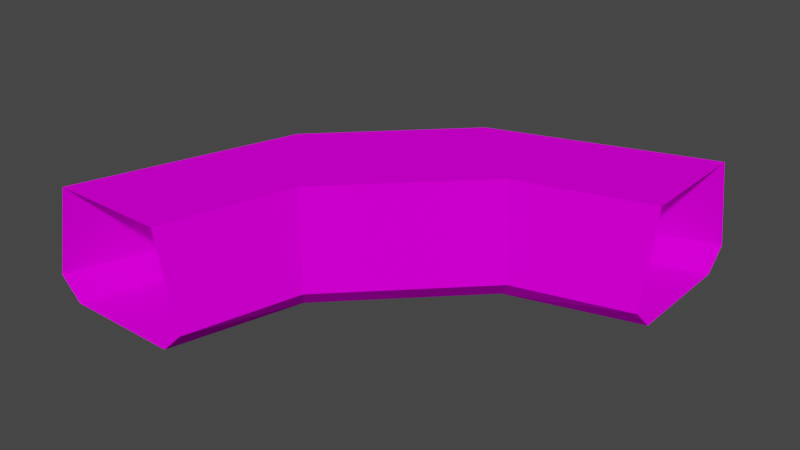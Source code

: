 # Source: 63134.blend  (saved by Blender 3.3.6; exported with 4.5.12 LTS)
import bpy
from mathutils import Matrix  # noqa: F401  (used for matrix-valued properties, if any)

bpy.ops.wm.read_factory_settings(use_empty=True)
scene = bpy.context.scene
scene.name = 'Scene'

# ---- collections
col_collection = bpy.data.collections.new('Collection'); scene.collection.children.link(col_collection)

# ---- images (referenced by path relative to the original .blend; pixels are not part of the script)
import os
ASSET_DIR = os.environ.get("B2B_ASSET_DIR", "")  # directory of the original .blend (textures are referenced by path, not embedded)
HERE = os.path.dirname(os.path.abspath(__file__))  # packed textures are extracted next to this script under _unpacked/

def load_image(name, relpath, width, height, colorspace="sRGB"):
    """Load a texture the original file referenced (path relative to the .blend, or extracted next to this script)."""
    p = next((c for c in (os.path.join(HERE, relpath), os.path.join(ASSET_DIR, relpath)) if relpath and os.path.exists(c)), "")
    if p:
        img = bpy.data.images.load(p, check_existing=True)
        img.name = name
    else:  # same state as the original file: an image datablock whose file is absent (Cycles renders it pink)
        img = bpy.data.images.new(name, width, height)
        img.source = "FILE"
        img.filepath = "//" + (relpath or name)
    img.colorspace_settings.name = colorspace
    return img
img_texture_123_2_png = load_image('TEXTURE.123_2.png', 'images/TEXTURE.123_2.png', 1024, 1024, 'sRGB')
img_texture_123_4_png = load_image('TEXTURE.123_4.png', 'images/TEXTURE.123_4.png', 1024, 1024, 'sRGB')
img_texture_123_3_png = load_image('TEXTURE.123_3.png', 'images/TEXTURE.123_3.png', 1024, 1024, 'sRGB')

# ---- materials (node trees are filled in below, after node groups)
mat_texture_123_2_material = bpy.data.materials.new('TEXTURE.123_2-material')
mat_texture_123_2_material.use_backface_culling = True
mat_texture_123_2_material.use_transparent_shadow = False
mat_texture_123_4_material = bpy.data.materials.new('TEXTURE.123_4-material')
mat_texture_123_4_material.use_backface_culling = True
mat_texture_123_4_material.use_transparent_shadow = False
mat_texture_123_3_material = bpy.data.materials.new('TEXTURE.123_3-material')
mat_texture_123_3_material.use_backface_culling = True
mat_texture_123_3_material.use_transparent_shadow = False

# ---- material node trees
mat_texture_123_2_material.use_nodes = True; mat_texture_123_2_material.node_tree.nodes.clear()
_N = mat_texture_123_2_material.node_tree.nodes; _L = mat_texture_123_2_material.node_tree.links
n0 = _N.new('ShaderNodeBsdfPrincipled'); n0.name = 'Principled BSDF'; n0.location = (0, 300)
n0.distribution = 'GGX'
n0.subsurface_method = 'RANDOM_WALK_SKIN'
n0.inputs[3].default_value = 1.45
n0.inputs[13].default_value = 0.0
n0.inputs[27].default_value = (0.0, 0.0, 0.0, 1.0)
n0.inputs[28].default_value = 1.0
n1 = _N.new('ShaderNodeOutputMaterial'); n1.name = 'Material Output'; n1.location = (300, 300)
n2 = _N.new('ShaderNodeTexImage'); n2.name = 'Image Texture'; n2.location = (-300, 300)
n2.label = 'Base Color'
n2.image = img_texture_123_2_png
_L.new(n0.outputs[0], n1.inputs[0])
_L.new(n2.outputs[0], n0.inputs[0])
n1.is_active_output = True
mat_texture_123_4_material.use_nodes = True; mat_texture_123_4_material.node_tree.nodes.clear()
_N = mat_texture_123_4_material.node_tree.nodes; _L = mat_texture_123_4_material.node_tree.links
n0 = _N.new('ShaderNodeBsdfPrincipled'); n0.name = 'Principled BSDF'; n0.location = (0, 300)
n0.distribution = 'GGX'
n0.subsurface_method = 'RANDOM_WALK_SKIN'
n0.inputs[3].default_value = 1.45
n0.inputs[13].default_value = 0.0
n0.inputs[27].default_value = (0.0, 0.0, 0.0, 1.0)
n0.inputs[28].default_value = 1.0
n1 = _N.new('ShaderNodeOutputMaterial'); n1.name = 'Material Output'; n1.location = (300, 300)
n2 = _N.new('ShaderNodeTexImage'); n2.name = 'Image Texture'; n2.location = (-300, 300)
n2.label = 'Base Color'
n2.image = img_texture_123_4_png
_L.new(n0.outputs[0], n1.inputs[0])
_L.new(n2.outputs[0], n0.inputs[0])
n1.is_active_output = True
mat_texture_123_3_material.use_nodes = True; mat_texture_123_3_material.node_tree.nodes.clear()
_N = mat_texture_123_3_material.node_tree.nodes; _L = mat_texture_123_3_material.node_tree.links
n0 = _N.new('ShaderNodeBsdfPrincipled'); n0.name = 'Principled BSDF'; n0.location = (0, 300)
n0.distribution = 'GGX'
n0.subsurface_method = 'RANDOM_WALK_SKIN'
n0.inputs[3].default_value = 1.45
n0.inputs[13].default_value = 0.0
n0.inputs[27].default_value = (0.0, 0.0, 0.0, 1.0)
n0.inputs[28].default_value = 1.0
n1 = _N.new('ShaderNodeOutputMaterial'); n1.name = 'Material Output'; n1.location = (300, 300)
n2 = _N.new('ShaderNodeTexImage'); n2.name = 'Image Texture'; n2.location = (-300, 300)
n2.label = 'Base Color'
n2.image = img_texture_123_3_png
_L.new(n0.outputs[0], n1.inputs[0])
_L.new(n2.outputs[0], n0.inputs[0])
n1.is_active_output = True

# ---- world
world_world = bpy.data.worlds.new('World'); scene.world = world_world
world_world.use_nodes = True; world_world.node_tree.nodes.clear()
_N = world_world.node_tree.nodes; _L = world_world.node_tree.links
n0 = _N.new('ShaderNodeOutputWorld'); n0.name = 'World Output'; n0.location = (300, 300)
n1 = _N.new('ShaderNodeBackground'); n1.name = 'Background'; n1.location = (10, 300)
n1.inputs[0].default_value = (0.05088, 0.05088, 0.05088, 1.0)
_L.new(n1.outputs[0], n0.inputs[0])
n0.is_active_output = True
world_world.color = (0.05088, 0.05088, 0.05088)
world_world.use_sun_shadow = False
world_world.sun_shadow_jitter_overblur = 0.0

# ---- meshes
me_model63134 = bpy.data.meshes.new('model63134')
me_model63134.from_pydata([(-115.0, -24.0, 7.629e-06), (-192.0, -256.0, 4.578e-05), (-64.0, -256.0, 4.578e-05), (-24.0, -115.0, 2.289e-05), (24.0, 115.0, -1.526e-05), (115.0, 24.0, 0.0), (256.0, 64.0, -7.629e-06), (256.0, 192.0, -3.052e-05), (-216.0, -256.0, 24.0), (-192.0, -256.0, 1.526e-05), (-115.0, -24.0, -1.526e-05), (-132.0, -7.0, 24.0), (-192.0, -256.0, 126.0), (-115.0, -24.0, 126.0), (-40.0, -256.0, 24.0), (-7.0, -132.0, 24.0), (-24.0, -115.0, 1.874e-05), (-64.0, -256.0, 4.171e-05), (-24.0, -115.0, 126.0), (-64.0, -256.0, 126.0), (256.0, 216.0, 24.0), (7.0, 132.0, 24.0), (24.0, 115.0, 0.0), (256.0, 192.0, -1.526e-05), (256.0, 192.0, 126.0), (24.0, 115.0, 126.0), (115.0, 24.0, -3.91e-06), (132.0, 7.0, 24.0), (256.0, 40.0, 24.0), (256.0, 64.0, -1.043e-05), (115.0, 24.0, 126.0), (256.0, 64.0, 126.0), (-115.0, -24.0, 126.0), (-132.0, -7.0, 24.0), (7.0, 132.0, 24.0), (24.0, 115.0, 126.0), (-115.0, -24.0, 3.91e-06), (24.0, 115.0, -1.874e-05), (115.0, 24.0, 126.0), (132.0, 7.0, 24.0), (-7.0, -132.0, 24.0), (-24.0, -115.0, 126.0), (115.0, 24.0, -1.526e-05), (-24.0, -115.0, 7.629e-06), (-192.0, -256.0, 126.0), (-115.0, -24.0, 126.0), (-24.0, -115.0, 126.0), (-64.0, -256.0, 126.0), (256.0, 192.0, 126.0), (256.0, 64.0, 126.0), (115.0, 24.0, 126.0), (24.0, 115.0, 126.0), (-24.0, -115.0, 126.0), (-115.0, -24.0, 126.0), (24.0, 115.0, 126.0), (115.0, 24.0, 126.0)], [], [(0, 1, 2), (0, 2, 3), (4, 5, 6), (4, 6, 7), (0, 3, 5), (0, 5, 4), (8, 9, 10), (8, 10, 11), (12, 8, 11), (12, 11, 13), (14, 15, 16), (16, 17, 14), (18, 15, 14), (18, 14, 19), (20, 21, 22), (20, 22, 23), (24, 25, 21), (24, 21, 20), (26, 27, 28), (28, 29, 26), (30, 31, 28), (30, 28, 27), (32, 33, 34), (32, 34, 35), (33, 36, 37), (33, 37, 34), (38, 39, 40), (38, 40, 41), (39, 42, 43), (39, 43, 40), (44, 45, 46), (44, 46, 47), (48, 49, 50), (48, 50, 51), (52, 53, 54), (52, 54, 55)])
me_model63134.polygons.foreach_set('material_index', [0, 0, 0, 0, 0, 0, 1, 1, 1, 1, 1, 1, 1, 1, 1, 1, 1, 1, 1, 1, 1, 1, 1, 1, 1, 1, 1, 1, 1, 1, 2, 2, 2, 2, 2, 2])
_uv = me_model63134.uv_layers.new(name='model63134-uv')
_uv.uv.foreach_set('vector', [3.312, -2.062, 4.0, 0.0, 2.859, 0.0, 3.312, -2.062, 2.859, 0.0, 2.5, -1.25, 2.062, -3.312, 1.25, -2.5, 0.0, -2.859, 2.062, -3.312, 0.0, -2.859, 0.0, -4.0, 3.312, -2.062, 2.5, -1.25, 1.25, -2.5, 3.312, -2.062, 1.25, -2.5, 2.062, -3.312, 0.0, -3.0, 0.2969, -4.0, 4.0, -3.969, 0.0, -3.0, 4.0, -3.969, 4.0, -3.0, 0.0, 0.0, 0.0, -3.0, 4.0, -3.0, 0.0, 0.0, 4.0, -3.0, 3.719, 0.0, 2.984, -3.016, 0.3594, -3.0, -0.01562, -4.016, -0.01562, -4.016, 2.984, -4.016, 2.984, -3.016, 0.0, 0.0, 0.3594, -3.0, 2.984, -3.016, 0.0, 0.0, 2.984, -3.016, 3.0, -0.01562, 4.0, -2.969, 0.0, -3.0, 0.125, -3.969, 4.0, -2.969, 0.125, -3.969, 3.922, -4.0, 4.0, 0.0, 0.2812, 0.0, 0.0, -3.0, 4.0, 0.0, 0.0, -3.0, 4.0, -2.969, 3.016, -4.016, 2.641, -3.0, 0.01562, -3.016, 0.01562, -3.016, 0.01562, -4.016, 3.016, -4.016, 3.0, 0.0, 0.01562, -0.03125, 0.01562, -3.016, 3.0, 0.0, 0.01562, -3.016, 2.641, -3.0, 0.0, 0.0, 0.0, -3.0, 3.0, -3.0, 0.0, 0.0, 3.0, -3.0, 3.0, 0.0, 0.0, -3.0, 0.0, -4.0, 3.0, -4.0, 0.0, -3.0, 3.0, -4.0, 3.0, -3.0, 0.0, 0.0, 0.0, -3.0, 3.0, -3.0, 0.0, 0.0, 3.0, -3.0, 3.0, 0.0, 0.0, -3.0, 0.0, -4.0, 3.0, -4.0, 0.0, -3.0, 3.0, -4.0, 3.0, -3.0, 0.0, -1.0, 2.0, -0.9238, 1.495, -0.009766, 0.0, -1.0, 1.495, -0.009766, 0.2959, 0.01562, 1.992, -1.008, 1.677, 0.02051, 0.4834, -0.03613, 1.992, -1.008, 0.4834, -0.03613, 0.0, -0.9727, 0.0, 0.0, 0.0, -1.0, 2.0, -0.999, 0.0, 0.0, 2.0, -0.999, 2.0, 0.0])
me_model63134.materials.append(mat_texture_123_2_material)
me_model63134.materials.append(mat_texture_123_4_material)
me_model63134.materials.append(mat_texture_123_3_material)
me_model63134.update()

# ---- objects
ob_model63134_node = bpy.data.objects.new('model63134-node', me_model63134)

# ---- transforms, parenting, visibility, modifiers, constraints
ob_model63134_node.location = (0.0, 0.0, 0.0)

# ---- collection membership
col_collection.objects.link(ob_model63134_node)

# ---- scene / render settings (as saved in the file)
scene.frame_start = 1; scene.frame_end = 250; scene.frame_set(1)
scene.render.engine = 'BLENDER_EEVEE_NEXT'
scene.cycles.use_denoising = False
scene.cycles.sampling_pattern = 'TABULATED_SOBOL'
scene.cycles.use_light_tree = False
scene.view_settings.view_transform = 'Filmic'
bpy.context.view_layer.update()

# ---- added for rendering (the .blend has no active camera and no usable light): camera, sun
cam_auto = bpy.data.cameras.new('AutoCamera')
cam_auto.lens = 50.0
cam_auto.sensor_width = 36.0
cam_auto.clip_end = 11030.2
ob_auto_camera = bpy.data.objects.new('AutoCamera', cam_auto)
scene.collection.objects.link(ob_auto_camera)
ob_auto_camera.location = (648.502, -774.203, 565.802)
ob_auto_camera.rotation_euler = (1.09748, -7.21219e-08, 0.694738)
scene.camera = ob_auto_camera
light_auto_sun = bpy.data.lights.new('AutoSun', 'SUN')
light_auto_sun.energy = 3.0
light_auto_sun.angle = 0.0523599
ob_auto_sun = bpy.data.objects.new('AutoSun', light_auto_sun)
scene.collection.objects.link(ob_auto_sun)
ob_auto_sun.rotation_euler = (0.872665, 0.174533, 0.523599)
bpy.context.view_layer.update()
